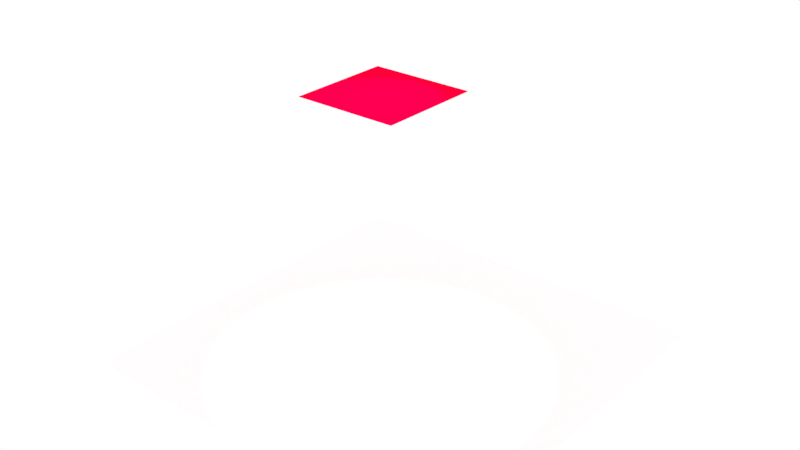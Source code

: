 # Source: UI_white.blend  (saved by Blender 2.79.0; exported with 4.5.12 LTS)
import bpy
from mathutils import Matrix  # noqa: F401  (used for matrix-valued properties, if any)

bpy.ops.wm.read_factory_settings(use_empty=True)
scene = bpy.context.scene
scene.name = 'Scene'

# ---- collections
col_collection_1 = bpy.data.collections.new('Collection 1'); scene.collection.children.link(col_collection_1)

# ---- images (referenced by path relative to the original .blend; pixels are not part of the script)
import os
ASSET_DIR = os.environ.get("B2B_ASSET_DIR", "")  # directory of the original .blend (textures are referenced by path, not embedded)
HERE = os.path.dirname(os.path.abspath(__file__))  # packed textures are extracted next to this script under _unpacked/

def load_image(name, relpath, width, height, colorspace="sRGB"):
    """Load a texture the original file referenced (path relative to the .blend, or extracted next to this script)."""
    p = next((c for c in (os.path.join(HERE, relpath), os.path.join(ASSET_DIR, relpath)) if relpath and os.path.exists(c)), "")
    if p:
        img = bpy.data.images.load(p, check_existing=True)
        img.name = name
    else:  # same state as the original file: an image datablock whose file is absent (Cycles renders it pink)
        img = bpy.data.images.new(name, width, height)
        img.source = "FILE"
        img.filepath = "//" + (relpath or name)
    img.colorspace_settings.name = colorspace
    return img
img_1268d1ce86b4b6ba724a91c6adb32359_jpg = load_image('1268d1ce86b4b6ba724a91c6adb32359.jpg', '1268d1ce86b4b6ba724a91c6adb32359.jpg', 1024, 1024, 'sRGB')

# ---- materials (node trees are filled in below, after node groups)
mat_floor_trans = bpy.data.materials.new('floor_trans')
mat_floor_trans.alpha_threshold = 0.0
mat_floor_trans.diffuse_color = (1.0, 0.0, 0.04246, 1.0)
mat_floor_trans.roughness = 0.5
mat_floor_trans.specular_intensity = 1.0
mat_background = bpy.data.materials.new('background')
mat_background.alpha_threshold = 0.0
mat_background.diffuse_color = (1.0, 1.0, 1.0, 1.0)
mat_background.roughness = 0.5
mat_background.specular_intensity = 0.0

# ---- material node trees

# ---- world
world_world = bpy.data.worlds.new('World'); scene.world = world_world
world_world.color = (1.0, 1.0, 1.0)
world_world.use_sun_shadow = False
world_world.sun_shadow_jitter_overblur = 0.0
world_world.cycles.sampling_method = 'MANUAL'
world_world.light_settings.distance = 17.1

# ---- lights
light_x = bpy.data.lights.new('Прожектор', 'SPOT')
light_x.transmission_factor = 0.0
light_x.use_shadow = False
light_x.energy = 2500.0
light_x.shadow_buffer_clip_start = 0.5
light_x.shadow_soft_size = 0.1
light_x.shadow_maximum_resolution = 0.006
light_x.use_absolute_resolution = True

# ---- meshes
me_001 = bpy.data.meshes.new('Плоскость.001')
me_001.from_pydata([(-1.0, -1.0, 0.0), (1.0, -1.0, 0.0), (-1.0, 1.0, 0.0), (1.0, 1.0, 0.0)], [], [(0, 1, 3, 2)])
_uv = me_001.uv_layers.new(name='UVКарта')
_uv.uv.foreach_set('vector', [0.0001, 9.998e-05, 0.9999, 9.998e-05, 0.9999, 0.9999, 9.998e-05, 0.9999])
me_001.materials.append(mat_floor_trans)
me_001.use_remesh_preserve_volume = False
me_001.use_remesh_preserve_attributes = False
me_001.use_mirror_vertex_groups = False
me_001.update()
me_x = bpy.data.meshes.new('Плоскость')
me_x.from_pydata([(-1.0, -1.0, 0.0), (1.0, -1.0, 0.0), (-1.0, 1.0, 0.0), (1.0, 1.0, 0.0)], [], [(0, 1, 3, 2)])
me_x.materials.append(mat_background)
me_x.use_remesh_preserve_volume = False
me_x.use_remesh_preserve_attributes = False
me_x.use_mirror_vertex_groups = False
me_x.update()

# ---- objects
ob_x = bpy.data.objects.new('Прожектор', light_x)
ob_002 = bpy.data.objects.new('Плоскость.002', me_001)
ob_x_1 = bpy.data.objects.new('Камера', None)
ob_x_2 = bpy.data.objects.new('Плоскость', me_x)
ob_car1 = bpy.data.objects.new('car1', None)

# ---- transforms, parenting, visibility, modifiers, constraints
ob_x.location = (0.3646, -0.8783, 7.14)
ob_x.lineart.crease_threshold = 0.0
ob_002.location = (0.0, 0.0, -0.6735)
ob_002.scale = (2.731, 2.731, 2.731)
ob_002.lineart.crease_threshold = 0.0
_c = ob_002.constraints.new('LOCKED_TRACK'); _c.name = 'REFLECTION PLANE'
_c.mute = True
_c.enabled = False
ob_x_1.location = (0.0, 0.0, 0.0)
ob_x_2.parent = ob_x_1
ob_x_2.matrix_parent_inverse = Matrix(((1.0, 1.379e-16, -4.475e-24, 1.077e-22), (-9.606e-17, 0.6968, 0.7173, 0.1587), (9.889e-17, -0.7173, 0.6968, -8.062), (0.0, 0.0, 0.0, 1.0)))
ob_x_2.location = (-0.01242, 5.638, -4.088)
ob_x_2.rotation_euler = (0.7999, 2.122e-24, 1.379e-16)
ob_x_2.scale = (10.73, 10.73, 10.73)
ob_x_2.lineart.crease_threshold = 0.0
ob_car1.location = (0.0, 0.0, 0.0)

# ---- collection membership
col_collection_1.objects.link(ob_x)
col_collection_1.objects.link(ob_002)
col_collection_1.objects.link(ob_x_1)
col_collection_1.objects.link(ob_x_2)
col_collection_1.objects.link(ob_car1)

# ---- scene / render settings (as saved in the file)
scene.camera = ob_x_1
scene.frame_start = 1; scene.frame_end = 250; scene.frame_set(1)
scene.render.engine = 'BLENDER_EEVEE_NEXT'
scene.render.resolution_percentage = 50
scene.render.dither_intensity = 0.0
scene.cycles.use_denoising = False
scene.cycles.samples = 128
scene.cycles.sampling_pattern = 'TABULATED_SOBOL'
scene.cycles.use_adaptive_sampling = False
scene.cycles.use_light_tree = False
scene.cycles.blur_glossy = 0.0
scene.cycles.sample_clamp_indirect = 0.0
scene.view_settings.view_transform = 'Standard'
bpy.context.view_layer.update()

# ---- added for rendering (the .blend has no active camera): camera
cam_auto = bpy.data.cameras.new('AutoCamera')
cam_auto.lens = 50.0
cam_auto.sensor_width = 36.0
cam_auto.clip_end = 1000.0
ob_auto_camera = bpy.data.objects.new('AutoCamera', cam_auto)
scene.collection.objects.link(ob_auto_camera)
ob_auto_camera.location = (31.0138, -36.0762, 17.0073)
ob_auto_camera.rotation_euler = (1.09748, -7.21219e-08, 0.694738)
scene.camera = ob_auto_camera
bpy.context.view_layer.update()
